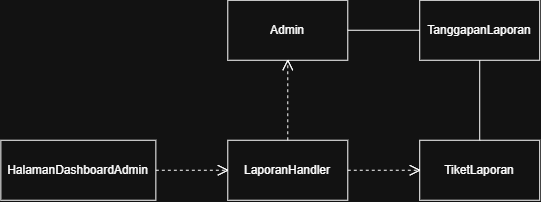

The diagram above was exported from draw.io. Its source (the exported page's mxGraphModel, read from the mxfile embedded in the PNG):
<mxGraphModel dx="1231" dy="661" grid="1" gridSize="10" guides="1" tooltips="1" connect="1" arrows="1" fold="1" page="1" pageScale="1" pageWidth="850" pageHeight="1100" math="0" shadow="0">
  <root>
    <mxCell id="0" />
    <mxCell id="1" parent="0" />
    <mxCell id="5-iiNJXCsivIdcWDvJeU-1" parent="1" style="rounded=0;whiteSpace=wrap;html=1;" value="Admin" vertex="1">
      <mxGeometry height="60" width="120" x="346.93" y="550" as="geometry" />
    </mxCell>
    <mxCell id="5-iiNJXCsivIdcWDvJeU-2" parent="1" style="rounded=0;whiteSpace=wrap;html=1;" value="HalamanDashboardAdmin" vertex="1">
      <mxGeometry height="60" width="155" x="120" y="690" as="geometry" />
    </mxCell>
    <mxCell id="5-iiNJXCsivIdcWDvJeU-3" parent="1" style="rounded=0;whiteSpace=wrap;html=1;" value="LaporanHandler" vertex="1">
      <mxGeometry height="60" width="120" x="346.93" y="690" as="geometry" />
    </mxCell>
    <mxCell id="5-iiNJXCsivIdcWDvJeU-4" parent="1" style="rounded=0;whiteSpace=wrap;html=1;" value="TiketLaporan" vertex="1">
      <mxGeometry height="60" width="120" x="538.86" y="690" as="geometry" />
    </mxCell>
    <mxCell id="5-iiNJXCsivIdcWDvJeU-5" parent="1" style="rounded=0;whiteSpace=wrap;html=1;" value="TanggapanLaporan" vertex="1">
      <mxGeometry height="60" width="120" x="538.86" y="550" as="geometry" />
    </mxCell>
    <mxCell id="5-iiNJXCsivIdcWDvJeU-11" edge="1" parent="1" style="endArrow=none;dashed=1;html=1;rounded=0;entryX=0;entryY=0.5;entryDx=0;entryDy=0;exitX=1;exitY=0.5;exitDx=0;exitDy=0;" value="">
      <mxGeometry height="50" relative="1" width="50" as="geometry">
        <mxPoint x="275" y="720" as="sourcePoint" />
        <mxPoint x="347" y="720" as="targetPoint" />
      </mxGeometry>
    </mxCell>
    <mxCell id="5-iiNJXCsivIdcWDvJeU-12" parent="1" style="shape=step;perimeter=stepPerimeter;whiteSpace=wrap;html=1;shapeInside=1;fixedSize=1;" value="" vertex="1">
      <mxGeometry height="10" width="10" x="336.93" y="715" as="geometry" />
    </mxCell>
    <mxCell id="5-iiNJXCsivIdcWDvJeU-13" edge="1" parent="1" style="endArrow=none;dashed=1;html=1;rounded=0;entryX=0;entryY=0.5;entryDx=0;entryDy=0;exitX=1;exitY=0.5;exitDx=0;exitDy=0;" value="">
      <mxGeometry height="50" relative="1" width="50" as="geometry">
        <mxPoint x="466.93" y="720" as="sourcePoint" />
        <mxPoint x="538.93" y="720" as="targetPoint" />
      </mxGeometry>
    </mxCell>
    <mxCell id="5-iiNJXCsivIdcWDvJeU-14" parent="1" style="shape=step;perimeter=stepPerimeter;whiteSpace=wrap;html=1;shapeInside=1;fixedSize=1;" value="" vertex="1">
      <mxGeometry height="10" width="10" x="528.86" y="715" as="geometry" />
    </mxCell>
    <mxCell id="5-iiNJXCsivIdcWDvJeU-16" edge="1" parent="1" source="5-iiNJXCsivIdcWDvJeU-5" style="endArrow=none;html=1;rounded=0;entryX=1;entryY=0.5;entryDx=0;entryDy=0;exitX=0;exitY=0.5;exitDx=0;exitDy=0;" target="5-iiNJXCsivIdcWDvJeU-1" value="">
      <mxGeometry height="50" relative="1" width="50" as="geometry">
        <mxPoint x="560" y="690" as="sourcePoint" />
        <mxPoint x="610" y="640" as="targetPoint" />
      </mxGeometry>
    </mxCell>
    <mxCell id="5-iiNJXCsivIdcWDvJeU-17" edge="1" parent="1" source="5-iiNJXCsivIdcWDvJeU-4" style="endArrow=none;html=1;rounded=0;entryX=0.5;entryY=1;entryDx=0;entryDy=0;exitX=0.5;exitY=0;exitDx=0;exitDy=0;" target="5-iiNJXCsivIdcWDvJeU-5" value="">
      <mxGeometry height="50" relative="1" width="50" as="geometry">
        <mxPoint x="560" y="690" as="sourcePoint" />
        <mxPoint x="610" y="640" as="targetPoint" />
      </mxGeometry>
    </mxCell>
    <mxCell id="uGRxhzJrK8vRCbVH3eUk-1" parent="1" style="shape=step;perimeter=stepPerimeter;whiteSpace=wrap;html=1;shapeInside=1;fixedSize=1;rotation=-90;" value="" vertex="1">
      <mxGeometry height="10" width="10" x="401.93" y="610" as="geometry" />
    </mxCell>
    <mxCell id="uGRxhzJrK8vRCbVH3eUk-3" edge="1" parent="1" source="5-iiNJXCsivIdcWDvJeU-3" style="endArrow=none;dashed=1;html=1;rounded=0;entryX=0.5;entryY=1;entryDx=0;entryDy=0;exitX=0.5;exitY=0;exitDx=0;exitDy=0;" target="5-iiNJXCsivIdcWDvJeU-1" value="">
      <mxGeometry height="50" relative="1" width="50" as="geometry">
        <mxPoint x="280" y="710" as="sourcePoint" />
        <mxPoint x="352" y="710" as="targetPoint" />
      </mxGeometry>
    </mxCell>
  </root>
</mxGraphModel>